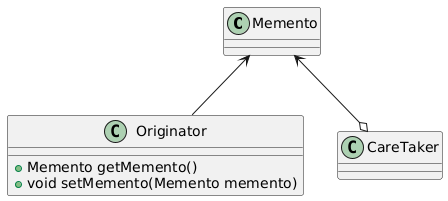

The diagram above was rendered by PlantUML. Its source (embedded in the PNG):
@startuml
class Memento
class Originator {
    +Memento getMemento()
    +void setMemento(Memento memento)
}
class CareTaker
Memento <-- Originator
Memento <--o CareTaker
@enduml